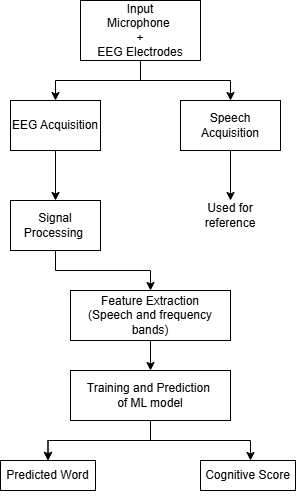

The diagram above was exported from draw.io. Its source (the exported page's mxGraphModel, read from the mxfile embedded in the PNG):
<mxGraphModel dx="919" dy="568" grid="1" gridSize="10" guides="1" tooltips="1" connect="1" arrows="1" fold="1" page="1" pageScale="1" pageWidth="1100" pageHeight="850" math="0" shadow="0">
  <root>
    <mxCell id="0" />
    <mxCell id="1" parent="0" />
    <mxCell id="u9axkfZ9C-NuEoc4SrDc-4" edge="1" parent="1" source="u9axkfZ9C-NuEoc4SrDc-2" style="edgeStyle=orthogonalEdgeStyle;rounded=0;orthogonalLoop=1;jettySize=auto;html=1;" target="u9axkfZ9C-NuEoc4SrDc-3" value="">
      <mxGeometry relative="1" as="geometry" />
    </mxCell>
    <mxCell id="u9axkfZ9C-NuEoc4SrDc-7" edge="1" parent="1" source="u9axkfZ9C-NuEoc4SrDc-2" style="edgeStyle=orthogonalEdgeStyle;rounded=0;orthogonalLoop=1;jettySize=auto;html=1;entryX=0.5;entryY=0;entryDx=0;entryDy=0;exitX=0.5;exitY=1;exitDx=0;exitDy=0;" target="u9axkfZ9C-NuEoc4SrDc-5">
      <mxGeometry relative="1" as="geometry" />
    </mxCell>
    <mxCell id="u9axkfZ9C-NuEoc4SrDc-2" parent="1" style="rounded=0;whiteSpace=wrap;html=1;" value="Input&lt;div&gt;Microphone&amp;nbsp;&lt;/div&gt;&lt;div&gt;+&lt;/div&gt;&lt;div&gt;EEG Electrodes&lt;/div&gt;" vertex="1">
      <mxGeometry height="60" width="120" x="280" y="30" as="geometry" />
    </mxCell>
    <mxCell id="u9axkfZ9C-NuEoc4SrDc-12" edge="1" parent="1" source="u9axkfZ9C-NuEoc4SrDc-3" style="edgeStyle=orthogonalEdgeStyle;rounded=0;orthogonalLoop=1;jettySize=auto;html=1;" target="u9axkfZ9C-NuEoc4SrDc-11" value="">
      <mxGeometry relative="1" as="geometry" />
    </mxCell>
    <mxCell id="u9axkfZ9C-NuEoc4SrDc-3" parent="1" style="whiteSpace=wrap;html=1;rounded=0;" value="EEG Acquisition" vertex="1">
      <mxGeometry height="50" width="90" x="210" y="130" as="geometry" />
    </mxCell>
    <mxCell id="u9axkfZ9C-NuEoc4SrDc-9" edge="1" parent="1" source="u9axkfZ9C-NuEoc4SrDc-5" style="edgeStyle=orthogonalEdgeStyle;rounded=0;orthogonalLoop=1;jettySize=auto;html=1;" value="">
      <mxGeometry relative="1" as="geometry">
        <mxPoint x="430" y="230" as="targetPoint" />
      </mxGeometry>
    </mxCell>
    <mxCell id="u9axkfZ9C-NuEoc4SrDc-5" parent="1" style="rounded=0;whiteSpace=wrap;html=1;" value="Speech Acquisition" vertex="1">
      <mxGeometry height="50" width="100" x="380" y="130" as="geometry" />
    </mxCell>
    <mxCell id="u9axkfZ9C-NuEoc4SrDc-10" parent="1" style="text;html=1;whiteSpace=wrap;strokeColor=none;fillColor=none;align=center;verticalAlign=middle;rounded=0;" value="Used for reference" vertex="1">
      <mxGeometry height="30" width="60" x="400" y="230" as="geometry" />
    </mxCell>
    <mxCell id="u9axkfZ9C-NuEoc4SrDc-14" edge="1" parent="1" source="u9axkfZ9C-NuEoc4SrDc-11" style="edgeStyle=orthogonalEdgeStyle;rounded=0;orthogonalLoop=1;jettySize=auto;html=1;" target="u9axkfZ9C-NuEoc4SrDc-13" value="">
      <mxGeometry relative="1" as="geometry" />
    </mxCell>
    <mxCell id="u9axkfZ9C-NuEoc4SrDc-11" parent="1" style="whiteSpace=wrap;html=1;rounded=0;" value="Signal Processing&amp;nbsp;" vertex="1">
      <mxGeometry height="50" width="90" x="210" y="230" as="geometry" />
    </mxCell>
    <mxCell id="u9axkfZ9C-NuEoc4SrDc-16" edge="1" parent="1" source="u9axkfZ9C-NuEoc4SrDc-13" style="edgeStyle=orthogonalEdgeStyle;rounded=0;orthogonalLoop=1;jettySize=auto;html=1;" target="u9axkfZ9C-NuEoc4SrDc-15" value="">
      <mxGeometry relative="1" as="geometry" />
    </mxCell>
    <mxCell id="u9axkfZ9C-NuEoc4SrDc-13" parent="1" style="whiteSpace=wrap;html=1;rounded=0;" value="Feature Extraction&lt;div&gt;(Speech and frequency bands)&lt;/div&gt;" vertex="1">
      <mxGeometry height="50" width="160" x="270" y="320" as="geometry" />
    </mxCell>
    <mxCell id="u9axkfZ9C-NuEoc4SrDc-18" edge="1" parent="1" source="u9axkfZ9C-NuEoc4SrDc-15" style="edgeStyle=orthogonalEdgeStyle;rounded=0;orthogonalLoop=1;jettySize=auto;html=1;" target="u9axkfZ9C-NuEoc4SrDc-17" value="">
      <mxGeometry relative="1" as="geometry" />
    </mxCell>
    <mxCell id="u9axkfZ9C-NuEoc4SrDc-19" edge="1" parent="1" source="u9axkfZ9C-NuEoc4SrDc-15" style="edgeStyle=orthogonalEdgeStyle;rounded=0;orthogonalLoop=1;jettySize=auto;html=1;" target="u9axkfZ9C-NuEoc4SrDc-17" value="">
      <mxGeometry relative="1" as="geometry" />
    </mxCell>
    <mxCell id="u9axkfZ9C-NuEoc4SrDc-20" edge="1" parent="1" style="edgeStyle=orthogonalEdgeStyle;rounded=0;orthogonalLoop=1;jettySize=auto;html=1;">
      <mxGeometry relative="1" as="geometry">
        <mxPoint x="350" y="470" as="sourcePoint" />
        <mxPoint x="450" y="490" as="targetPoint" />
      </mxGeometry>
    </mxCell>
    <mxCell id="u9axkfZ9C-NuEoc4SrDc-15" parent="1" style="whiteSpace=wrap;html=1;rounded=0;" value="Training and Prediction&amp;nbsp;&lt;div&gt;of ML model&lt;/div&gt;" vertex="1">
      <mxGeometry height="50" width="160" x="270" y="400" as="geometry" />
    </mxCell>
    <mxCell id="u9axkfZ9C-NuEoc4SrDc-17" parent="1" style="whiteSpace=wrap;html=1;rounded=0;" value="Predicted Word" vertex="1">
      <mxGeometry height="30" width="95" x="200" y="490" as="geometry" />
    </mxCell>
    <mxCell id="u9axkfZ9C-NuEoc4SrDc-22" parent="1" style="whiteSpace=wrap;html=1;rounded=0;" value="Cognitive Score" vertex="1">
      <mxGeometry height="30" width="95" x="400" y="490" as="geometry" />
    </mxCell>
    <mxCell id="u9axkfZ9C-NuEoc4SrDc-23" edge="1" parent="1" source="u9axkfZ9C-NuEoc4SrDc-22" style="edgeStyle=orthogonalEdgeStyle;rounded=0;orthogonalLoop=1;jettySize=auto;html=1;exitX=0.5;exitY=1;exitDx=0;exitDy=0;" target="u9axkfZ9C-NuEoc4SrDc-22">
      <mxGeometry relative="1" as="geometry" />
    </mxCell>
  </root>
</mxGraphModel>